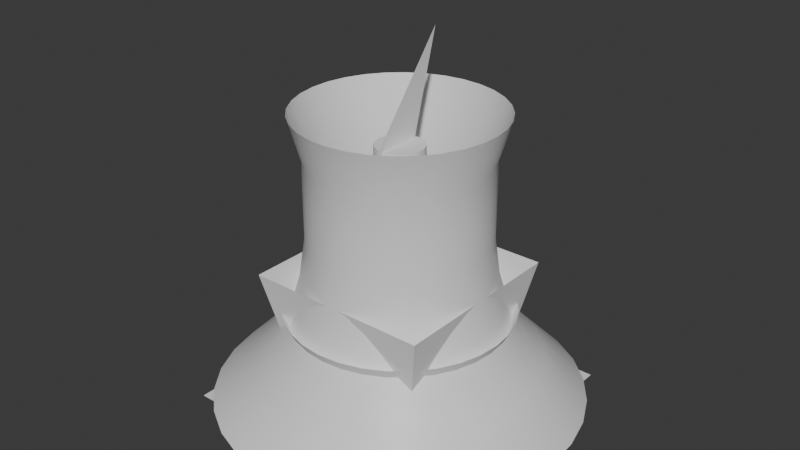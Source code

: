 # Source: vfx.blend  (saved by Blender 5.0.119; exported with 4.5.12 LTS)
import bpy
from mathutils import Matrix  # noqa: F401  (used for matrix-valued properties, if any)

bpy.ops.wm.read_factory_settings(use_empty=True)
scene = bpy.context.scene
scene.name = 'Scene'

# ---- collections
col_collection = bpy.data.collections.new('Collection'); scene.collection.children.link(col_collection)

# ---- materials (node trees are filled in below, after node groups)
mat_material_constellationindicator = bpy.data.materials.new('Material_ConstellationIndicator')
mat_material_001 = bpy.data.materials.new('Material.001')
mat_material_riftinner = bpy.data.materials.new('Material_RiftInner')
mat_material_riftouter = bpy.data.materials.new('Material_RiftOuter')

# ---- material node trees
mat_material_constellationindicator.use_nodes = True; mat_material_constellationindicator.node_tree.nodes.clear()
_N = mat_material_constellationindicator.node_tree.nodes; _L = mat_material_constellationindicator.node_tree.links
n0 = _N.new('ShaderNodeBsdfPrincipled'); n0.name = 'Principled BSDF'; n0.location = (-200, 100)
n1 = _N.new('ShaderNodeOutputMaterial'); n1.name = 'Material Output'; n1.location = (200, 100)
_L.new(n0.outputs[0], n1.inputs[0])
n1.is_active_output = True
mat_material_001.use_nodes = True; mat_material_001.node_tree.nodes.clear()
_N = mat_material_001.node_tree.nodes; _L = mat_material_001.node_tree.links
n0 = _N.new('ShaderNodeBsdfPrincipled'); n0.name = 'Principled BSDF'; n0.location = (-200, 100)
n1 = _N.new('ShaderNodeOutputMaterial'); n1.name = 'Material Output'; n1.location = (200, 100)
_L.new(n0.outputs[0], n1.inputs[0])
n1.is_active_output = True
mat_material_riftinner.use_nodes = True; mat_material_riftinner.node_tree.nodes.clear()
_N = mat_material_riftinner.node_tree.nodes; _L = mat_material_riftinner.node_tree.links
n0 = _N.new('ShaderNodeBsdfPrincipled'); n0.name = 'Principled BSDF'; n0.location = (-200, 100)
n1 = _N.new('ShaderNodeOutputMaterial'); n1.name = 'Material Output'; n1.location = (200, 100)
_L.new(n0.outputs[0], n1.inputs[0])
n1.is_active_output = True
mat_material_riftouter.use_nodes = True; mat_material_riftouter.node_tree.nodes.clear()
_N = mat_material_riftouter.node_tree.nodes; _L = mat_material_riftouter.node_tree.links
n0 = _N.new('ShaderNodeBsdfPrincipled'); n0.name = 'Principled BSDF'; n0.location = (-200, 100)
n1 = _N.new('ShaderNodeOutputMaterial'); n1.name = 'Material Output'; n1.location = (200, 100)
_L.new(n0.outputs[0], n1.inputs[0])
n1.is_active_output = True

# ---- world
world_world = bpy.data.worlds.new('World'); scene.world = world_world
world_world.use_nodes = True; world_world.node_tree.nodes.clear()
_N = world_world.node_tree.nodes; _L = world_world.node_tree.links
n0 = _N.new('ShaderNodeOutputWorld'); n0.name = 'World Output'; n0.location = (200, 100)
n1 = _N.new('ShaderNodeBackground'); n1.name = 'Background'; n1.location = (-200, 100)
n1.inputs[0].default_value = (0.05088, 0.05088, 0.05088, 1.0)
_L.new(n1.outputs[0], n0.inputs[0])
n0.is_active_output = True
world_world.color = (0.05088, 0.05088, 0.05088)
world_world.sun_shadow_jitter_overblur = 0.0

# ---- meshes
me_plane = bpy.data.meshes.new('Plane')
me_plane.from_pydata([(-0.486, -0.486, 0.0), (0.486, -0.486, 0.0), (-0.486, 0.486, 0.0), (0.486, 0.486, 0.0), (-0.6835, -0.6835, 0.972), (0.6835, -0.6835, 0.972), (-0.6835, 0.6835, 0.972), (0.6835, 0.6835, 0.972)], [], [(2, 3, 7, 6), (1, 0, 4, 5), (3, 1, 5, 7), (0, 2, 6, 4)])
_uv = me_plane.uv_layers.new(name='UVMap')
_uv.uv.foreach_set('vector', [0.0, 0.0, 1.0, 0.0, 1.0, 1.0, 0.0, 1.0, 0.0, 0.0, 1.0, 0.0, 1.0, 1.0, 0.0, 1.0, 0.0, 0.0, 1.0, 0.0, 1.0, 1.0, 0.0, 1.0, 0.0, 0.0, 1.0, 0.0, 1.0, 1.0, 0.0, 1.0])
me_plane.update()
me_plane_001 = bpy.data.meshes.new('Plane.001')
me_plane_001.from_pydata([(-0.486, -0.486, 0.0), (0.486, -0.486, 0.0), (-0.486, 0.486, 0.0), (0.486, 0.486, 0.0), (-0.565, -0.565, 0.3888), (0.565, -0.565, 0.3888), (-0.565, 0.565, 0.3888), (0.565, 0.565, 0.3888)], [], [(2, 3, 7, 6), (1, 0, 4, 5), (3, 1, 5, 7), (0, 2, 6, 4)])
me_plane_001.polygons.foreach_set('use_smooth', [True] * 4)
_uv = me_plane_001.uv_layers.new(name='UVMap')
_uv.uv.foreach_set('vector', [0.75, 0.0, 1.0, 0.0, 1.0, 1.0, 0.75, 1.0, 0.25, 0.0, 0.5, 0.0, 0.5, 1.0, 0.25, 1.0, 0.0, 0.0, 0.25, 0.0, 0.25, 1.0, 0.0, 1.0, 0.5, 0.0, 0.75, 0.0, 0.75, 1.0, 0.5, 1.0])
me_plane_001.materials.append(mat_material_constellationindicator)
me_plane_001.update()
me_circle_002 = bpy.data.meshes.new('Circle.002')
me_circle_002.from_pydata([(1.329, 0.2047, 0.008454), (1.264, 0.4601, 0.008454), (1.15, 0.6978, 0.008454), (0.9915, 0.9087, 0.008454), (0.7951, 1.085, 0.008454), (0.5683, 1.219, 0.008454), (0.3195, 1.306, 0.008454), (0.05851, 1.344, 0.008454), (-0.2047, 1.329, 0.008454), (-0.4601, 1.264, 0.008454), (-0.6978, 1.15, 0.008454), (-0.9087, 0.9915, 0.008454), (-1.085, 0.7951, 0.008454), (-1.219, 0.5683, 0.008454), (-1.306, 0.3195, 0.008454), (-1.344, 0.05851, 0.008454), (-1.329, -0.2047, 0.008454), (-1.264, -0.4601, 0.008454), (-1.15, -0.6978, 0.008454), (-0.9915, -0.9087, 0.008454), (-0.7951, -1.085, 0.008454), (-0.5683, -1.219, 0.008454), (-0.3195, -1.306, 0.008454), (-0.05851, -1.344, 0.008454), (0.2047, -1.329, 0.008454), (0.4601, -1.264, 0.008454), (0.6978, -1.15, 0.008454), (0.9087, -0.9915, 0.008454), (1.085, -0.7951, 0.008454), (1.219, -0.5683, 0.008454), (1.306, -0.3195, 0.008454), (1.344, -0.05851, 0.008454), (0.2444, 0.6933, 2.133), (0.1044, 0.7277, 2.133), (-0.03954, 0.7341, 2.133), (-0.182, 0.7122, 2.133), (-0.3174, 0.6631, 2.133), (-0.4407, 0.5884, 2.133), (-0.547, 0.4911, 2.133), (-0.6323, 0.3749, 2.133), (-0.6933, 0.2444, 2.133), (-0.7277, 0.1044, 2.133), (-0.7341, -0.03954, 2.133), (-0.7122, -0.182, 2.133), (-0.6631, -0.3174, 2.133), (-0.5884, -0.4407, 2.133), (-0.4911, -0.547, 2.133), (-0.3749, -0.6323, 2.133), (-0.2444, -0.6933, 2.133), (-0.1044, -0.7277, 2.133), (0.03954, -0.7341, 2.133), (0.182, -0.7122, 2.133), (0.3174, -0.6631, 2.133), (0.4407, -0.5884, 2.133), (0.547, -0.4911, 2.133), (0.6323, -0.3749, 2.133), (0.6933, -0.2444, 2.133), (0.7277, -0.1044, 2.133), (0.7341, 0.03954, 2.133), (0.7122, 0.182, 2.133), (0.6631, 0.3174, 2.133), (0.5884, 0.4407, 2.133), (0.4911, 0.547, 2.133), (0.3749, 0.6323, 2.133), (0.3752, 0.9607, 0.3213), (0.1321, 0.7711, 0.6212), (0.01307, 0.694, 0.9207), (-0.0755, 0.6443, 1.223), (-0.1531, 0.629, 1.526), (-0.2213, 0.6084, 1.829), (-0.3357, 0.5535, 1.829), (-0.2729, 0.5871, 1.526), (-0.1997, 0.6172, 1.223), (-0.1226, 0.6832, 0.9207), (-0.02085, 0.7821, 0.6212), (0.1806, 1.015, 0.3213), (1.007, 0.2217, 0.3213), (0.7146, 0.3186, 0.6212), (0.5843, 0.3747, 0.9207), (0.4937, 0.4207, 1.223), (0.4379, 0.4768, 1.526), (0.3829, 0.522, 1.829), (0.2737, 0.5867, 1.829), (0.3365, 0.553, 1.526), (0.4022, 0.5089, 1.223), (0.4999, 0.4815, 0.9207), (0.6387, 0.4518, 0.6212), (0.9446, 0.414, 0.3213), (-0.7143, -0.744, 0.3213), (-0.4172, -0.6619, 0.6212), (-0.2776, -0.6361, 0.9207), (-0.1768, -0.6241, 1.223), (-0.09926, -0.6397, 1.526), (-0.0284, -0.6468, 1.829), (0.09832, -0.6399, 1.829), (0.02745, -0.6468, 1.526), (-0.05164, -0.6466, 1.223), (-0.1482, -0.6781, 0.9207), (-0.28, -0.7305, 0.6212), (-0.5554, -0.869, 0.3213), (-0.4372, 0.4774, 1.829), (-0.3822, 0.5225, 1.526), (-0.3163, 0.5663, 1.223), (-0.2535, 0.6461, 0.9207), (-0.173, 0.763, 0.6212), (-0.02097, 1.031, 0.3213), (0.2213, -0.6084, 1.829), (0.1531, -0.629, 1.526), (0.0755, -0.6443, 1.223), (-0.01307, -0.694, 0.9207), (-0.1321, -0.7711, 0.6212), (-0.3752, -0.9607, 0.3213), (-0.522, 0.3829, 1.829), (-0.4768, 0.4379, 1.526), (-0.4207, 0.4937, 1.223), (-0.3747, 0.5843, 0.9207), (-0.3186, 0.7146, 0.6212), (-0.2217, 1.007, 0.3213), (0.3357, -0.5535, 1.829), (0.2729, -0.5871, 1.526), (0.1997, -0.6172, 1.223), (0.1226, -0.6832, 0.9207), (0.02085, -0.7821, 0.6212), (-0.1806, -1.015, 0.3213), (-0.5867, 0.2737, 1.829), (-0.553, 0.3365, 1.526), (-0.5089, 0.4022, 1.223), (-0.4815, 0.4999, 0.9207), (-0.4518, 0.6387, 0.6212), (-0.414, 0.9446, 0.3213), (0.4372, -0.4774, 1.829), (0.3822, -0.5225, 1.526), (0.3163, -0.5663, 1.223), (0.2535, -0.6461, 0.9207), (0.173, -0.763, 0.6212), (0.02097, -1.031, 0.3213), (-0.6288, 0.154, 1.829), (-0.6081, 0.2222, 1.526), (-0.5776, 0.2952, 1.223), (-0.5697, 0.3964, 0.9207), (-0.5678, 0.5383, 0.6212), (-0.5903, 0.8457, 0.3213), (0.522, -0.3829, 1.829), (0.4768, -0.4379, 1.526), (0.4207, -0.4937, 1.223), (0.3747, -0.5843, 0.9207), (0.3186, -0.7146, 0.6212), (0.2217, -1.007, 0.3213), (-0.6468, 0.0284, 1.829), (-0.6397, 0.09926, 1.526), (-0.6241, 0.1768, 1.223), (-0.6361, 0.2776, 0.9207), (-0.6619, 0.4172, 0.6212), (-0.744, 0.7143, 0.3213), (0.5867, -0.2737, 1.829), (0.553, -0.3365, 1.526), (0.5089, -0.4022, 1.223), (0.4815, -0.4999, 0.9207), (0.4518, -0.6387, 0.6212), (0.414, -0.9446, 0.3213), (-0.6399, -0.09832, 1.829), (-0.6468, -0.02745, 1.526), (-0.6466, 0.05164, 1.223), (-0.6781, 0.1482, 0.9207), (-0.7305, 0.28, 0.6212), (-0.869, 0.5554, 0.3213), (0.6288, -0.154, 1.829), (0.6081, -0.2222, 1.526), (0.5776, -0.2952, 1.223), (0.5697, -0.3964, 0.9207), (0.5678, -0.5383, 0.6212), (0.5903, -0.8457, 0.3213), (-0.6084, -0.2213, 1.829), (-0.629, -0.1531, 1.526), (-0.6443, -0.0755, 1.223), (-0.694, 0.01307, 0.9207), (-0.7711, 0.1321, 0.6212), (-0.9607, 0.3752, 0.3213), (0.6468, -0.0284, 1.829), (0.6397, -0.09926, 1.526), (0.6241, -0.1768, 1.223), (0.6361, -0.2776, 0.9207), (0.6619, -0.4172, 0.6212), (0.744, -0.7143, 0.3213), (-0.5535, -0.3357, 1.829), (-0.5871, -0.2729, 1.526), (-0.6172, -0.1997, 1.223), (-0.6832, -0.1226, 0.9207), (-0.7821, -0.02085, 0.6212), (-1.015, 0.1806, 0.3213), (0.6399, 0.09832, 1.829), (0.6468, 0.02745, 1.526), (0.6466, -0.05164, 1.223), (0.6781, -0.1482, 0.9207), (0.7305, -0.28, 0.6212), (0.869, -0.5554, 0.3213), (-0.4774, -0.4372, 1.829), (-0.5225, -0.3822, 1.526), (-0.5663, -0.3163, 1.223), (-0.6461, -0.2535, 0.9207), (-0.763, -0.173, 0.6212), (-1.031, -0.02097, 0.3213), (0.154, 0.6288, 1.829), (0.2222, 0.6081, 1.526), (0.2952, 0.5776, 1.223), (0.3964, 0.5697, 0.9207), (0.5383, 0.5678, 0.6212), (0.8457, 0.5903, 0.3213), (0.6084, 0.2213, 1.829), (0.629, 0.1531, 1.526), (0.6443, 0.0755, 1.223), (0.694, -0.01307, 0.9207), (0.7711, -0.1321, 0.6212), (0.9607, -0.3752, 0.3213), (-0.3829, -0.522, 1.829), (-0.4379, -0.4768, 1.526), (-0.4937, -0.4207, 1.223), (-0.5843, -0.3747, 0.9207), (-0.7146, -0.3186, 0.6212), (-1.007, -0.2217, 0.3213), (0.0284, 0.6468, 1.829), (0.09926, 0.6397, 1.526), (0.1768, 0.6241, 1.223), (0.2776, 0.6361, 0.9207), (0.4172, 0.6619, 0.6212), (0.7143, 0.744, 0.3213), (0.5535, 0.3357, 1.829), (0.5871, 0.2729, 1.526), (0.6172, 0.1997, 1.223), (0.6832, 0.1226, 0.9207), (0.7821, 0.02085, 0.6212), (1.015, -0.1806, 0.3213), (-0.2737, -0.5867, 1.829), (-0.3365, -0.553, 1.526), (-0.4022, -0.5089, 1.223), (-0.4999, -0.4815, 0.9207), (-0.6387, -0.4518, 0.6212), (-0.9446, -0.414, 0.3213), (-0.09832, 0.6399, 1.829), (-0.02745, 0.6468, 1.526), (0.05164, 0.6466, 1.223), (0.1482, 0.6781, 0.9207), (0.28, 0.7305, 0.6212), (0.5554, 0.869, 0.3213), (0.4774, 0.4372, 1.829), (0.5225, 0.3822, 1.526), (0.5663, 0.3163, 1.223), (0.6461, 0.2535, 0.9207), (0.763, 0.173, 0.6212), (1.031, 0.02097, 0.3213), (-0.154, -0.6288, 1.829), (-0.2222, -0.6081, 1.526), (-0.2952, -0.5776, 1.223), (-0.3964, -0.5697, 0.9207), (-0.5383, -0.5678, 0.6212), (-0.8457, -0.5903, 0.3213), (-1.0, -1.0, 0.0), (1.0, -1.0, 0.0), (-1.0, 1.0, 0.0), (1.0, 1.0, 0.0)], [], [(70, 37, 36, 69), (82, 32, 63, 81), (94, 51, 50, 93), (100, 38, 37, 70), (106, 52, 51, 94), (112, 39, 38, 100), (118, 53, 52, 106), (124, 40, 39, 112), (130, 54, 53, 118), (136, 41, 40, 124), (142, 55, 54, 130), (148, 42, 41, 136), (154, 56, 55, 142), (160, 43, 42, 148), (166, 57, 56, 154), (172, 44, 43, 160), (178, 58, 57, 166), (184, 45, 44, 172), (190, 59, 58, 178), (196, 46, 45, 184), (202, 33, 32, 82), (208, 60, 59, 190), (214, 47, 46, 196), (220, 34, 33, 202), (226, 61, 60, 208), (232, 48, 47, 214), (238, 35, 34, 220), (244, 62, 61, 226), (250, 49, 48, 232), (69, 36, 35, 238), (81, 63, 62, 244), (93, 50, 49, 250), (18, 88, 255, 17), (88, 89, 254, 255), (89, 90, 253, 254), (90, 91, 252, 253), (91, 92, 251, 252), (92, 93, 250, 251), (31, 76, 249, 30), (76, 77, 248, 249), (77, 78, 247, 248), (78, 79, 246, 247), (79, 80, 245, 246), (80, 81, 244, 245), (4, 64, 243, 3), (64, 65, 242, 243), (65, 66, 241, 242), (66, 67, 240, 241), (67, 68, 239, 240), (68, 69, 238, 239), (17, 255, 237, 16), (255, 254, 236, 237), (254, 253, 235, 236), (253, 252, 234, 235), (252, 251, 233, 234), (251, 250, 232, 233), (30, 249, 231, 29), (249, 248, 230, 231), (248, 247, 229, 230), (247, 246, 228, 229), (246, 245, 227, 228), (245, 244, 226, 227), (3, 243, 225, 2), (243, 242, 224, 225), (242, 241, 223, 224), (241, 240, 222, 223), (240, 239, 221, 222), (239, 238, 220, 221), (16, 237, 219, 15), (237, 236, 218, 219), (236, 235, 217, 218), (235, 234, 216, 217), (234, 233, 215, 216), (233, 232, 214, 215), (29, 231, 213, 28), (231, 230, 212, 213), (230, 229, 211, 212), (229, 228, 210, 211), (228, 227, 209, 210), (227, 226, 208, 209), (2, 225, 207, 1), (225, 224, 206, 207), (224, 223, 205, 206), (223, 222, 204, 205), (222, 221, 203, 204), (221, 220, 202, 203), (15, 219, 201, 14), (219, 218, 200, 201), (218, 217, 199, 200), (217, 216, 198, 199), (216, 215, 197, 198), (215, 214, 196, 197), (28, 213, 195, 27), (213, 212, 194, 195), (212, 211, 193, 194), (211, 210, 192, 193), (210, 209, 191, 192), (209, 208, 190, 191), (1, 207, 87, 0), (207, 206, 86, 87), (206, 205, 85, 86), (205, 204, 84, 85), (204, 203, 83, 84), (203, 202, 82, 83), (14, 201, 189, 13), (201, 200, 188, 189), (200, 199, 187, 188), (199, 198, 186, 187), (198, 197, 185, 186), (197, 196, 184, 185), (27, 195, 183, 26), (195, 194, 182, 183), (194, 193, 181, 182), (193, 192, 180, 181), (192, 191, 179, 180), (191, 190, 178, 179), (13, 189, 177, 12), (189, 188, 176, 177), (188, 187, 175, 176), (187, 186, 174, 175), (186, 185, 173, 174), (185, 184, 172, 173), (26, 183, 171, 25), (183, 182, 170, 171), (182, 181, 169, 170), (181, 180, 168, 169), (180, 179, 167, 168), (179, 178, 166, 167), (12, 177, 165, 11), (177, 176, 164, 165), (176, 175, 163, 164), (175, 174, 162, 163), (174, 173, 161, 162), (173, 172, 160, 161), (25, 171, 159, 24), (171, 170, 158, 159), (170, 169, 157, 158), (169, 168, 156, 157), (168, 167, 155, 156), (167, 166, 154, 155), (11, 165, 153, 10), (165, 164, 152, 153), (164, 163, 151, 152), (163, 162, 150, 151), (162, 161, 149, 150), (161, 160, 148, 149), (24, 159, 147, 23), (159, 158, 146, 147), (158, 157, 145, 146), (157, 156, 144, 145), (156, 155, 143, 144), (155, 154, 142, 143), (10, 153, 141, 9), (153, 152, 140, 141), (152, 151, 139, 140), (151, 150, 138, 139), (150, 149, 137, 138), (149, 148, 136, 137), (23, 147, 135, 22), (147, 146, 134, 135), (146, 145, 133, 134), (145, 144, 132, 133), (144, 143, 131, 132), (143, 142, 130, 131), (9, 141, 129, 8), (141, 140, 128, 129), (140, 139, 127, 128), (139, 138, 126, 127), (138, 137, 125, 126), (137, 136, 124, 125), (22, 135, 123, 21), (135, 134, 122, 123), (134, 133, 121, 122), (133, 132, 120, 121), (132, 131, 119, 120), (131, 130, 118, 119), (8, 129, 117, 7), (129, 128, 116, 117), (128, 127, 115, 116), (127, 126, 114, 115), (126, 125, 113, 114), (125, 124, 112, 113), (21, 123, 111, 20), (123, 122, 110, 111), (122, 121, 109, 110), (121, 120, 108, 109), (120, 119, 107, 108), (119, 118, 106, 107), (7, 117, 105, 6), (117, 116, 104, 105), (116, 115, 103, 104), (115, 114, 102, 103), (114, 113, 101, 102), (113, 112, 100, 101), (20, 111, 99, 19), (111, 110, 98, 99), (110, 109, 97, 98), (109, 108, 96, 97), (108, 107, 95, 96), (107, 106, 94, 95), (6, 105, 75, 5), (105, 104, 74, 75), (104, 103, 73, 74), (103, 102, 72, 73), (102, 101, 71, 72), (101, 100, 70, 71), (19, 99, 88, 18), (99, 98, 89, 88), (98, 97, 90, 89), (97, 96, 91, 90), (96, 95, 92, 91), (95, 94, 93, 92), (0, 87, 76, 31), (87, 86, 77, 76), (86, 85, 78, 77), (85, 84, 79, 78), (84, 83, 80, 79), (83, 82, 81, 80), (5, 75, 64, 4), (75, 74, 65, 64), (74, 73, 66, 65), (73, 72, 67, 66), (72, 71, 68, 67), (71, 70, 69, 68), (256, 257, 259, 258)])
me_circle_002.polygons.foreach_set('use_smooth', [1, 1, 1, 1, 1, 1, 1, 1, 1, 1, 1, 1, 1, 1, 1, 1, 1, 1, 1, 1, 1, 1, 1, 1, 1, 1, 1, 1, 1, 1, 1, 1, 1, 1, 1, 1, 1, 1, 1, 1, 1, 1, 1, 1, 1, 1, 1, 1, 1, 1, 1, 1, 1, 1, 1, 1, 1, 1, 1, 1, 1, 1, 1, 1, 1, 1, 1, 1, 1, 1, 1, 1, 1, 1, 1, 1, 1, 1, 1, 1, 1, 1, 1, 1, 1, 1, 1, 1, 1, 1, 1, 1, 1, 1, 1, 1, 1, 1, 1, 1, 1, 1, 1, 1, 1, 1, 1, 1, 1, 1, 1, 1, 1, 1, 1, 1, 1, 1, 1, 1, 1, 1, 1, 1, 1, 1, 1, 1, 1, 1, 1, 1, 1, 1, 1, 1, 1, 1, 1, 1, 1, 1, 1, 1, 1, 1, 1, 1, 1, 1, 1, 1, 1, 1, 1, 1, 1, 1, 1, 1, 1, 1, 1, 1, 1, 1, 1, 1, 1, 1, 1, 1, 1, 1, 1, 1, 1, 1, 1, 1, 1, 1, 1, 1, 1, 1, 1, 1, 1, 1, 1, 1, 1, 1, 1, 1, 1, 1, 1, 1, 1, 1, 1, 1, 1, 1, 1, 1, 1, 1, 1, 1, 1, 1, 1, 1, 1, 1, 1, 1, 1, 1, 1, 1, 0])
_uv = me_circle_002.uv_layers.new(name='UVMap')
_uv.uv.foreach_set('vector', [0.1562, 0.8538, 0.1562, 0.9961, 0.125, 0.9961, 0.125, 0.8538, 1.0, 0.8538, 1.0, 0.9961, 0.9687, 0.9961, 0.9687, 0.8538, 0.5938, 0.8538, 0.5938, 0.9961, 0.5625, 0.9961, 0.5625, 0.8538, 0.1875, 0.8538, 0.1875, 0.9961, 0.1562, 0.9961, 0.1562, 0.8538, 0.625, 0.8538, 0.625, 0.9961, 0.5938, 0.9961, 0.5938, 0.8538, 0.2188, 0.8538, 0.2188, 0.9961, 0.1875, 0.9961, 0.1875, 0.8538, 0.6562, 0.8538, 0.6562, 0.9961, 0.625, 0.9961, 0.625, 0.8538, 0.25, 0.8538, 0.25, 0.9961, 0.2188, 0.9961, 0.2188, 0.8538, 0.6875, 0.8538, 0.6875, 0.9961, 0.6562, 0.9961, 0.6562, 0.8538, 0.2812, 0.8538, 0.2812, 0.9961, 0.25, 0.9961, 0.25, 0.8538, 0.7188, 0.8538, 0.7188, 0.9961, 0.6875, 0.9961, 0.6875, 0.8538, 0.3125, 0.8538, 0.3125, 0.9961, 0.2812, 0.9961, 0.2812, 0.8538, 0.75, 0.8538, 0.75, 0.9961, 0.7188, 0.9961, 0.7188, 0.8538, 0.3437, 0.8538, 0.3437, 0.9961, 0.3125, 0.9961, 0.3125, 0.8538, 0.7812, 0.8538, 0.7812, 0.9961, 0.75, 0.9961, 0.75, 0.8538, 0.375, 0.8538, 0.375, 0.9961, 0.3437, 0.9961, 0.3437, 0.8538, 0.8125, 0.8538, 0.8125, 0.9961, 0.7812, 0.9961, 0.7812, 0.8538, 0.4062, 0.8538, 0.4062, 0.9961, 0.375, 0.9961, 0.375, 0.8538, 0.8438, 0.8538, 0.8438, 0.9961, 0.8125, 0.9961, 0.8125, 0.8538, 0.4375, 0.8538, 0.4375, 0.9961, 0.4062, 0.9961, 0.4062, 0.8538, 0.03125, 0.8538, 0.03125, 0.9961, 0.0, 0.9961, 0.0, 0.8538, 0.875, 0.8538, 0.875, 0.9961, 0.8438, 0.9961, 0.8438, 0.8538, 0.4688, 0.8538, 0.4688, 0.9961, 0.4375, 0.9961, 0.4375, 0.8538, 0.0625, 0.8538, 0.0625, 0.9961, 0.03125, 0.9961, 0.03125, 0.8538, 0.9062, 0.8538, 0.9062, 0.9961, 0.875, 0.9961, 0.875, 0.8538, 0.5, 0.8538, 0.5, 0.9961, 0.4688, 0.9961, 0.4688, 0.8538, 0.09375, 0.8538, 0.09375, 0.9961, 0.0625, 0.9961, 0.0625, 0.8538, 0.9375, 0.8538, 0.9375, 0.9961, 0.9062, 0.9961, 0.9062, 0.8538, 0.5312, 0.8538, 0.5313, 0.9961, 0.5, 0.9961, 0.5, 0.8538, 0.125, 0.8538, 0.125, 0.9961, 0.09375, 0.9961, 0.09375, 0.8538, 0.9687, 0.8538, 0.9687, 0.9961, 0.9375, 0.9961, 0.9375, 0.8538, 0.5625, 0.8538, 0.5625, 0.9961, 0.5313, 0.9961, 0.5312, 0.8538, 0.5625, 1.192e-07, 0.5625, 0.1467, 0.5312, 0.1467, 0.5312, 1.192e-07, 0.5625, 0.1467, 0.5625, 0.2873, 0.5312, 0.2873, 0.5312, 0.1467, 0.5625, 0.2873, 0.5625, 0.4278, 0.5312, 0.4278, 0.5312, 0.2873, 0.5625, 0.4278, 0.5625, 0.5695, 0.5312, 0.5695, 0.5312, 0.4278, 0.5625, 0.5695, 0.5625, 0.7115, 0.5312, 0.7115, 0.5312, 0.5695, 0.5625, 0.7115, 0.5625, 0.8538, 0.5312, 0.8538, 0.5312, 0.7115, 0.9687, 2.98e-08, 0.9687, 0.1467, 0.9375, 0.1467, 0.9375, 2.98e-08, 0.9687, 0.1467, 0.9687, 0.2873, 0.9375, 0.2873, 0.9375, 0.1467, 0.9687, 0.2873, 0.9687, 0.4278, 0.9375, 0.4278, 0.9375, 0.2873, 0.9687, 0.4278, 0.9687, 0.5695, 0.9375, 0.5695, 0.9375, 0.4278, 0.9687, 0.5695, 0.9687, 0.7115, 0.9375, 0.7115, 0.9375, 0.5695, 0.9687, 0.7115, 0.9687, 0.8538, 0.9375, 0.8538, 0.9375, 0.7115, 0.125, 1.192e-07, 0.125, 0.1467, 0.09375, 0.1467, 0.09375, 1.192e-07, 0.125, 0.1467, 0.125, 0.2873, 0.09375, 0.2873, 0.09375, 0.1467, 0.125, 0.2873, 0.125, 0.4278, 0.09375, 0.4278, 0.09375, 0.2873, 0.125, 0.4278, 0.125, 0.5695, 0.09375, 0.5695, 0.09375, 0.4278, 0.125, 0.5695, 0.125, 0.7115, 0.09375, 0.7115, 0.09375, 0.5695, 0.125, 0.7115, 0.125, 0.8538, 0.09375, 0.8538, 0.09375, 0.7115, 0.5312, 1.192e-07, 0.5312, 0.1467, 0.5, 0.1467, 0.5, 1.788e-07, 0.5312, 0.1467, 0.5312, 0.2873, 0.5, 0.2873, 0.5, 0.1467, 0.5312, 0.2873, 0.5312, 0.4278, 0.5, 0.4278, 0.5, 0.2873, 0.5312, 0.4278, 0.5312, 0.5695, 0.5, 0.5695, 0.5, 0.4278, 0.5312, 0.5695, 0.5312, 0.7115, 0.5, 0.7115, 0.5, 0.5695, 0.5312, 0.7115, 0.5312, 0.8538, 0.5, 0.8538, 0.5, 0.7115, 0.9375, 2.98e-08, 0.9375, 0.1467, 0.9062, 0.1467, 0.9062, 2.98e-08, 0.9375, 0.1467, 0.9375, 0.2873, 0.9062, 0.2873, 0.9062, 0.1467, 0.9375, 0.2873, 0.9375, 0.4278, 0.9062, 0.4278, 0.9062, 0.2873, 0.9375, 0.4278, 0.9375, 0.5695, 0.9062, 0.5695, 0.9062, 0.4278, 0.9375, 0.5695, 0.9375, 0.7115, 0.9062, 0.7115, 0.9062, 0.5695, 0.9375, 0.7115, 0.9375, 0.8538, 0.9062, 0.8538, 0.9062, 0.7115, 0.09375, 1.192e-07, 0.09375, 0.1467, 0.0625, 0.1467, 0.0625, 2.98e-08, 0.09375, 0.1467, 0.09375, 0.2873, 0.0625, 0.2873, 0.0625, 0.1467, 0.09375, 0.2873, 0.09375, 0.4278, 0.0625, 0.4278, 0.0625, 0.2873, 0.09375, 0.4278, 0.09375, 0.5695, 0.0625, 0.5695, 0.0625, 0.4278, 0.09375, 0.5695, 0.09375, 0.7115, 0.0625, 0.7115, 0.0625, 0.5695, 0.09375, 0.7115, 0.09375, 0.8538, 0.0625, 0.8538, 0.0625, 0.7115, 0.5, 1.788e-07, 0.5, 0.1467, 0.4688, 0.1467, 0.4688, 1.788e-07, 0.5, 0.1467, 0.5, 0.2873, 0.4688, 0.2873, 0.4688, 0.1467, 0.5, 0.2873, 0.5, 0.4278, 0.4688, 0.4278, 0.4688, 0.2873, 0.5, 0.4278, 0.5, 0.5695, 0.4688, 0.5695, 0.4688, 0.4278, 0.5, 0.5695, 0.5, 0.7115, 0.4688, 0.7115, 0.4688, 0.5695, 0.5, 0.7115, 0.5, 0.8538, 0.4688, 0.8538, 0.4688, 0.7115, 0.9062, 2.98e-08, 0.9062, 0.1467, 0.875, 0.1467, 0.875, 2.98e-08, 0.9062, 0.1467, 0.9062, 0.2873, 0.875, 0.2873, 0.875, 0.1467, 0.9062, 0.2873, 0.9062, 0.4278, 0.875, 0.4278, 0.875, 0.2873, 0.9062, 0.4278, 0.9062, 0.5695, 0.875, 0.5695, 0.875, 0.4278, 0.9062, 0.5695, 0.9062, 0.7115, 0.875, 0.7115, 0.875, 0.5695, 0.9062, 0.7115, 0.9062, 0.8538, 0.875, 0.8538, 0.875, 0.7115, 0.0625, 2.98e-08, 0.0625, 0.1467, 0.03125, 0.1467, 0.03125, 2.98e-08, 0.0625, 0.1467, 0.0625, 0.2873, 0.03125, 0.2873, 0.03125, 0.1467, 0.0625, 0.2873, 0.0625, 0.4278, 0.03125, 0.4278, 0.03125, 0.2873, 0.0625, 0.4278, 0.0625, 0.5695, 0.03125, 0.5695, 0.03125, 0.4278, 0.0625, 0.5695, 0.0625, 0.7115, 0.03125, 0.7115, 0.03125, 0.5695, 0.0625, 0.7115, 0.0625, 0.8538, 0.03125, 0.8538, 0.03125, 0.7115, 0.4688, 1.788e-07, 0.4688, 0.1467, 0.4375, 0.1467, 0.4375, 1.788e-07, 0.4688, 0.1467, 0.4688, 0.2873, 0.4375, 0.2873, 0.4375, 0.1467, 0.4688, 0.2873, 0.4688, 0.4278, 0.4375, 0.4278, 0.4375, 0.2873, 0.4688, 0.4278, 0.4688, 0.5695, 0.4375, 0.5695, 0.4375, 0.4278, 0.4688, 0.5695, 0.4688, 0.7115, 0.4375, 0.7115, 0.4375, 0.5695, 0.4688, 0.7115, 0.4688, 0.8538, 0.4375, 0.8538, 0.4375, 0.7115, 0.875, 2.98e-08, 0.875, 0.1467, 0.8438, 0.1467, 0.8438, 2.98e-08, 0.875, 0.1467, 0.875, 0.2873, 0.8438, 0.2873, 0.8438, 0.1467, 0.875, 0.2873, 0.875, 0.4278, 0.8438, 0.4278, 0.8438, 0.2873, 0.875, 0.4278, 0.875, 0.5695, 0.8438, 0.5695, 0.8438, 0.4278, 0.875, 0.5695, 0.875, 0.7115, 0.8438, 0.7115, 0.8438, 0.5695, 0.875, 0.7115, 0.875, 0.8538, 0.8438, 0.8538, 0.8438, 0.7115, 0.03125, 2.98e-08, 0.03125, 0.1467, 0.0, 0.1467, 0.0, 2.98e-08, 0.03125, 0.1467, 0.03125, 0.2873, 0.0, 0.2873, 0.0, 0.1467, 0.03125, 0.2873, 0.03125, 0.4278, 0.0, 0.4278, 0.0, 0.2873, 0.03125, 0.4278, 0.03125, 0.5695, 0.0, 0.5695, 0.0, 0.4278, 0.03125, 0.5695, 0.03125, 0.7115, 0.0, 0.7115, 0.0, 0.5695, 0.03125, 0.7115, 0.03125, 0.8538, 0.0, 0.8538, 0.0, 0.7115, 0.4375, 1.788e-07, 0.4375, 0.1467, 0.4062, 0.1467, 0.4062, 1.788e-07, 0.4375, 0.1467, 0.4375, 0.2873, 0.4062, 0.2873, 0.4062, 0.1467, 0.4375, 0.2873, 0.4375, 0.4278, 0.4062, 0.4278, 0.4062, 0.2873, 0.4375, 0.4278, 0.4375, 0.5695, 0.4062, 0.5695, 0.4062, 0.4278, 0.4375, 0.5695, 0.4375, 0.7115, 0.4062, 0.7115, 0.4062, 0.5695, 0.4375, 0.7115, 0.4375, 0.8538, 0.4062, 0.8538, 0.4062, 0.7115, 0.8438, 2.98e-08, 0.8438, 0.1467, 0.8125, 0.1467, 0.8125, 2.98e-08, 0.8438, 0.1467, 0.8438, 0.2873, 0.8125, 0.2873, 0.8125, 0.1467, 0.8438, 0.2873, 0.8438, 0.4278, 0.8125, 0.4278, 0.8125, 0.2873, 0.8438, 0.4278, 0.8438, 0.5695, 0.8125, 0.5695, 0.8125, 0.4278, 0.8438, 0.5695, 0.8438, 0.7115, 0.8125, 0.7115, 0.8125, 0.5695, 0.8438, 0.7115, 0.8438, 0.8538, 0.8125, 0.8538, 0.8125, 0.7115, 0.4062, 1.788e-07, 0.4062, 0.1467, 0.375, 0.1467, 0.375, 1.788e-07, 0.4062, 0.1467, 0.4062, 0.2873, 0.375, 0.2873, 0.375, 0.1467, 0.4062, 0.2873, 0.4062, 0.4278, 0.375, 0.4278, 0.375, 0.2873, 0.4062, 0.4278, 0.4062, 0.5695, 0.375, 0.5695, 0.375, 0.4278, 0.4062, 0.5695, 0.4062, 0.7115, 0.375, 0.7115, 0.375, 0.5695, 0.4062, 0.7115, 0.4062, 0.8538, 0.375, 0.8538, 0.375, 0.7115, 0.8125, 2.98e-08, 0.8125, 0.1467, 0.7812, 0.1467, 0.7812, 2.98e-08, 0.8125, 0.1467, 0.8125, 0.2873, 0.7812, 0.2873, 0.7812, 0.1467, 0.8125, 0.2873, 0.8125, 0.4278, 0.7812, 0.4278, 0.7812, 0.2873, 0.8125, 0.4278, 0.8125, 0.5695, 0.7812, 0.5695, 0.7812, 0.4278, 0.8125, 0.5695, 0.8125, 0.7115, 0.7812, 0.7115, 0.7812, 0.5695, 0.8125, 0.7115, 0.8125, 0.8538, 0.7812, 0.8538, 0.7812, 0.7115, 0.375, 1.788e-07, 0.375, 0.1467, 0.3438, 0.1467, 0.3438, 1.788e-07, 0.375, 0.1467, 0.375, 0.2873, 0.3438, 0.2873, 0.3438, 0.1467, 0.375, 0.2873, 0.375, 0.4278, 0.3438, 0.4278, 0.3438, 0.2873, 0.375, 0.4278, 0.375, 0.5695, 0.3438, 0.5695, 0.3438, 0.4278, 0.375, 0.5695, 0.375, 0.7115, 0.3438, 0.7115, 0.3438, 0.5695, 0.375, 0.7115, 0.375, 0.8538, 0.3437, 0.8538, 0.3438, 0.7115, 0.7812, 2.98e-08, 0.7812, 0.1467, 0.75, 0.1467, 0.75, 2.98e-08, 0.7812, 0.1467, 0.7812, 0.2873, 0.75, 0.2873, 0.75, 0.1467, 0.7812, 0.2873, 0.7812, 0.4278, 0.75, 0.4278, 0.75, 0.2873, 0.7812, 0.4278, 0.7812, 0.5695, 0.75, 0.5695, 0.75, 0.4278, 0.7812, 0.5695, 0.7812, 0.7115, 0.75, 0.7115, 0.75, 0.5695, 0.7812, 0.7115, 0.7812, 0.8538, 0.75, 0.8538, 0.75, 0.7115, 0.3438, 1.788e-07, 0.3438, 0.1467, 0.3125, 0.1467, 0.3125, 1.788e-07, 0.3438, 0.1467, 0.3438, 0.2873, 0.3125, 0.2873, 0.3125, 0.1467, 0.3438, 0.2873, 0.3438, 0.4278, 0.3125, 0.4278, 0.3125, 0.2873, 0.3438, 0.4278, 0.3438, 0.5695, 0.3125, 0.5695, 0.3125, 0.4278, 0.3438, 0.5695, 0.3438, 0.7115, 0.3125, 0.7115, 0.3125, 0.5695, 0.3438, 0.7115, 0.3437, 0.8538, 0.3125, 0.8538, 0.3125, 0.7115, 0.75, 2.98e-08, 0.75, 0.1467, 0.7188, 0.1467, 0.7188, 2.98e-08, 0.75, 0.1467, 0.75, 0.2873, 0.7188, 0.2873, 0.7188, 0.1467, 0.75, 0.2873, 0.75, 0.4278, 0.7188, 0.4278, 0.7188, 0.2873, 0.75, 0.4278, 0.75, 0.5695, 0.7188, 0.5695, 0.7188, 0.4278, 0.75, 0.5695, 0.75, 0.7115, 0.7188, 0.7115, 0.7188, 0.5695, 0.75, 0.7115, 0.75, 0.8538, 0.7188, 0.8538, 0.7188, 0.7115, 0.3125, 1.788e-07, 0.3125, 0.1467, 0.2812, 0.1467, 0.2812, 1.788e-07, 0.3125, 0.1467, 0.3125, 0.2873, 0.2812, 0.2873, 0.2812, 0.1467, 0.3125, 0.2873, 0.3125, 0.4278, 0.2812, 0.4278, 0.2812, 0.2873, 0.3125, 0.4278, 0.3125, 0.5695, 0.2812, 0.5695, 0.2812, 0.4278, 0.3125, 0.5695, 0.3125, 0.7115, 0.2812, 0.7115, 0.2812, 0.5695, 0.3125, 0.7115, 0.3125, 0.8538, 0.2812, 0.8538, 0.2812, 0.7115, 0.7188, 2.98e-08, 0.7188, 0.1467, 0.6875, 0.1467, 0.6875, 2.98e-08, 0.7188, 0.1467, 0.7188, 0.2873, 0.6875, 0.2873, 0.6875, 0.1467, 0.7188, 0.2873, 0.7188, 0.4278, 0.6875, 0.4278, 0.6875, 0.2873, 0.7188, 0.4278, 0.7188, 0.5695, 0.6875, 0.5695, 0.6875, 0.4278, 0.7188, 0.5695, 0.7188, 0.7115, 0.6875, 0.7115, 0.6875, 0.5695, 0.7188, 0.7115, 0.7188, 0.8538, 0.6875, 0.8538, 0.6875, 0.7115, 0.2812, 1.788e-07, 0.2812, 0.1467, 0.25, 0.1467, 0.25, 1.788e-07, 0.2812, 0.1467, 0.2812, 0.2873, 0.25, 0.2873, 0.25, 0.1467, 0.2812, 0.2873, 0.2812, 0.4278, 0.25, 0.4278, 0.25, 0.2873, 0.2812, 0.4278, 0.2812, 0.5695, 0.25, 0.5695, 0.25, 0.4278, 0.2812, 0.5695, 0.2812, 0.7115, 0.25, 0.7115, 0.25, 0.5695, 0.2812, 0.7115, 0.2812, 0.8538, 0.25, 0.8538, 0.25, 0.7115, 0.6875, 2.98e-08, 0.6875, 0.1467, 0.6562, 0.1467, 0.6562, 1.192e-07, 0.6875, 0.1467, 0.6875, 0.2873, 0.6562, 0.2873, 0.6562, 0.1467, 0.6875, 0.2873, 0.6875, 0.4278, 0.6562, 0.4278, 0.6562, 0.2873, 0.6875, 0.4278, 0.6875, 0.5695, 0.6562, 0.5695, 0.6562, 0.4278, 0.6875, 0.5695, 0.6875, 0.7115, 0.6562, 0.7115, 0.6562, 0.5695, 0.6875, 0.7115, 0.6875, 0.8538, 0.6562, 0.8538, 0.6562, 0.7115, 0.25, 1.788e-07, 0.25, 0.1467, 0.2188, 0.1467, 0.2188, 1.192e-07, 0.25, 0.1467, 0.25, 0.2873, 0.2188, 0.2873, 0.2188, 0.1467, 0.25, 0.2873, 0.25, 0.4278, 0.2188, 0.4278, 0.2188, 0.2873, 0.25, 0.4278, 0.25, 0.5695, 0.2188, 0.5695, 0.2188, 0.4278, 0.25, 0.5695, 0.25, 0.7115, 0.2188, 0.7115, 0.2188, 0.5695, 0.25, 0.7115, 0.25, 0.8538, 0.2188, 0.8538, 0.2188, 0.7115, 0.6562, 1.192e-07, 0.6562, 0.1467, 0.625, 0.1467, 0.625, 1.192e-07, 0.6562, 0.1467, 0.6562, 0.2873, 0.625, 0.2873, 0.625, 0.1467, 0.6562, 0.2873, 0.6562, 0.4278, 0.625, 0.4278, 0.625, 0.2873, 0.6562, 0.4278, 0.6562, 0.5695, 0.625, 0.5695, 0.625, 0.4278, 0.6562, 0.5695, 0.6562, 0.7115, 0.625, 0.7115, 0.625, 0.5695, 0.6562, 0.7115, 0.6562, 0.8538, 0.625, 0.8538, 0.625, 0.7115, 0.2188, 1.192e-07, 0.2188, 0.1467, 0.1875, 0.1467, 0.1875, 1.192e-07, 0.2188, 0.1467, 0.2188, 0.2873, 0.1875, 0.2873, 0.1875, 0.1467, 0.2188, 0.2873, 0.2188, 0.4278, 0.1875, 0.4278, 0.1875, 0.2873, 0.2188, 0.4278, 0.2188, 0.5695, 0.1875, 0.5695, 0.1875, 0.4278, 0.2188, 0.5695, 0.2188, 0.7115, 0.1875, 0.7115, 0.1875, 0.5695, 0.2188, 0.7115, 0.2188, 0.8538, 0.1875, 0.8538, 0.1875, 0.7115, 0.625, 1.192e-07, 0.625, 0.1467, 0.5938, 0.1467, 0.5938, 1.192e-07, 0.625, 0.1467, 0.625, 0.2873, 0.5938, 0.2873, 0.5938, 0.1467, 0.625, 0.2873, 0.625, 0.4278, 0.5938, 0.4278, 0.5938, 0.2873, 0.625, 0.4278, 0.625, 0.5695, 0.5938, 0.5695, 0.5938, 0.4278, 0.625, 0.5695, 0.625, 0.7115, 0.5938, 0.7115, 0.5938, 0.5695, 0.625, 0.7115, 0.625, 0.8538, 0.5938, 0.8538, 0.5938, 0.7115, 0.1875, 1.192e-07, 0.1875, 0.1467, 0.1562, 0.1467, 0.1562, 1.192e-07, 0.1875, 0.1467, 0.1875, 0.2873, 0.1562, 0.2873, 0.1562, 0.1467, 0.1875, 0.2873, 0.1875, 0.4278, 0.1562, 0.4278, 0.1562, 0.2873, 0.1875, 0.4278, 0.1875, 0.5695, 0.1562, 0.5695, 0.1562, 0.4278, 0.1875, 0.5695, 0.1875, 0.7115, 0.1562, 0.7115, 0.1562, 0.5695, 0.1875, 0.7115, 0.1875, 0.8538, 0.1562, 0.8538, 0.1562, 0.7115, 0.5938, 1.192e-07, 0.5938, 0.1467, 0.5625, 0.1467, 0.5625, 1.192e-07, 0.5938, 0.1467, 0.5938, 0.2873, 0.5625, 0.2873, 0.5625, 0.1467, 0.5938, 0.2873, 0.5938, 0.4278, 0.5625, 0.4278, 0.5625, 0.2873, 0.5938, 0.4278, 0.5938, 0.5695, 0.5625, 0.5695, 0.5625, 0.4278, 0.5938, 0.5695, 0.5938, 0.7115, 0.5625, 0.7115, 0.5625, 0.5695, 0.5938, 0.7115, 0.5938, 0.8538, 0.5625, 0.8538, 0.5625, 0.7115, 1.0, 2.98e-08, 1.0, 0.1467, 0.9687, 0.1467, 0.9687, 2.98e-08, 1.0, 0.1467, 1.0, 0.2873, 0.9687, 0.2873, 0.9687, 0.1467, 1.0, 0.2873, 1.0, 0.4278, 0.9687, 0.4278, 0.9687, 0.2873, 1.0, 0.4278, 1.0, 0.5695, 0.9687, 0.5695, 0.9687, 0.4278, 1.0, 0.5695, 1.0, 0.7115, 0.9687, 0.7115, 0.9687, 0.5695, 1.0, 0.7115, 1.0, 0.8538, 0.9687, 0.8538, 0.9687, 0.7115, 0.1562, 1.192e-07, 0.1562, 0.1467, 0.125, 0.1467, 0.125, 1.192e-07, 0.1562, 0.1467, 0.1562, 0.2873, 0.125, 0.2873, 0.125, 0.1467, 0.1562, 0.2873, 0.1562, 0.4278, 0.125, 0.4278, 0.125, 0.2873, 0.1562, 0.4278, 0.1562, 0.5695, 0.125, 0.5695, 0.125, 0.4278, 0.1562, 0.5695, 0.1562, 0.7115, 0.125, 0.7115, 0.125, 0.5695, 0.1562, 0.7115, 0.1562, 0.8538, 0.125, 0.8538, 0.125, 0.7115, 0.0, 0.0, 1.0, 0.0, 1.0, 1.0, 0.0, 1.0])
me_circle_002.materials.append(mat_material_001)
me_circle_002.update()
me_plane_002 = bpy.data.meshes.new('Plane.002')
me_plane_002.from_pydata([(-6.182e-08, 0.1636, 0.7803), (6.182e-08, 0.0, 0.0), (-6.182e-08, 0.7011, 0.7803), (-6.182e-08, -0.2781, 1.831), (-6.182e-08, 0.1333, 1.831), (-6.182e-08, 0.3561, 2.617), (-6.06e-08, 0.2349, 0.7872), (2.458e-08, 0.1192, 0.235), (-6.182e-08, -0.1992, 1.82), (-6.724e-08, 0.618, 0.7902), (-6.182e-08, 0.05989, 1.823), (-6.182e-08, 0.2367, 2.387)], [], [(6, 7, 9), (6, 9, 10, 8), (8, 10, 11), (7, 6, 0, 1), (6, 8, 3, 0), (9, 7, 1, 2), (10, 9, 2, 4), (8, 11, 5, 3), (11, 10, 4, 5)])
me_plane_002.polygons.foreach_set('material_index', [0, 0, 0, 1, 1, 1, 1, 1, 1])
_uv = me_plane_002.uv_layers.new(name='UVMap')
_uv.uv.foreach_set('vector', [0.0, 0.139, 0.6988, 0.8289, 0.0, 0.8548, 0.0, 0.139, 0.0, 0.8548, 0.0, 0.8374, 0.0, 0.2137, 0.0, 0.2137, 0.0, 0.8374, 0.0, 0.1622, 0.0, 0.0, 1.0, 0.0, 1.0, 1.0, 0.0, 1.0, 0.0, 0.0, 1.0, 0.0, 1.0, 1.0, 0.0, 1.0, 0.0, 0.0, 1.0, 0.0, 1.0, 1.0, 0.0, 1.0, 0.0, 0.0, 1.0, 0.0, 1.0, 1.0, 0.0, 1.0, 0.0, 0.0, 1.0, 0.0, 1.0, 1.0, 0.0, 1.0, 0.0, 0.0, 1.0, 0.0, 1.0, 1.0, 0.0, 1.0])
me_plane_002.materials.append(mat_material_riftinner)
me_plane_002.materials.append(mat_material_riftouter)
me_plane_002.update()
me_circle = bpy.data.meshes.new('Circle')
me_circle.from_pydata([(0.0, 0.4639, 0.0), (-0.09051, 0.455, 0.0), (-0.1775, 0.4286, 0.0), (-0.2577, 0.3857, 0.0), (-0.328, 0.328, 0.0), (-0.3857, 0.2577, 0.0), (-0.4286, 0.1775, 0.0), (-0.455, 0.09051, 0.0), (-0.4639, 0.0, 0.0), (-0.455, -0.09051, 0.0), (-0.4286, -0.1775, 0.0), (-0.3857, -0.2577, 0.0), (-0.328, -0.328, 0.0), (-0.2577, -0.3857, 0.0), (-0.1775, -0.4286, 0.0), (-0.09051, -0.455, 0.0), (0.0, -0.4639, 0.0), (0.09051, -0.455, 0.0), (0.1775, -0.4286, 0.0), (0.2577, -0.3857, 0.0), (0.328, -0.328, 0.0), (0.3857, -0.2577, 0.0), (0.4286, -0.1775, 0.0), (0.455, -0.09051, 0.0), (0.4639, 0.0, 0.0), (0.455, 0.09051, 0.0), (0.4286, 0.1775, 0.0), (0.3857, 0.2577, 0.0), (0.328, 0.328, 0.0), (0.2577, 0.3857, 0.0), (0.1775, 0.4286, 0.0), (0.09051, 0.455, 0.0), (0.0, 0.8286, 0.6891), (-0.1617, 0.8127, 0.6891), (-0.3171, 0.7656, 0.6891), (-0.4604, 0.689, 0.6891), (-0.5859, 0.5859, 0.6891), (-0.689, 0.4604, 0.6891), (-0.7656, 0.3171, 0.6891), (-0.8127, 0.1617, 0.6891), (-0.8286, 0.0, 0.6891), (-0.8127, -0.1617, 0.6891), (-0.7656, -0.3171, 0.6891), (-0.689, -0.4604, 0.6891), (-0.5859, -0.5859, 0.6891), (-0.4604, -0.689, 0.6891), (-0.3171, -0.7656, 0.6891), (-0.1617, -0.8127, 0.6891), (0.0, -0.8286, 0.6891), (0.1617, -0.8127, 0.6891), (0.3171, -0.7656, 0.6891), (0.4604, -0.689, 0.6891), (0.5859, -0.5859, 0.6891), (0.689, -0.4604, 0.6891), (0.7656, -0.3171, 0.6891), (0.8127, -0.1617, 0.6891), (0.8286, 0.0, 0.6891), (0.8127, 0.1617, 0.6891), (0.7656, 0.3171, 0.6891), (0.689, 0.4604, 0.6891), (0.5859, 0.5859, 0.6891), (0.4604, 0.689, 0.6891), (0.3171, 0.7656, 0.6891), (0.1617, 0.8127, 0.6891)], [], [(3, 4, 36, 35), (30, 31, 63, 62), (17, 18, 50, 49), (4, 5, 37, 36), (31, 0, 32, 63), (18, 19, 51, 50), (5, 6, 38, 37), (19, 20, 52, 51), (6, 7, 39, 38), (20, 21, 53, 52), (7, 8, 40, 39), (21, 22, 54, 53), (8, 9, 41, 40), (22, 23, 55, 54), (9, 10, 42, 41), (23, 24, 56, 55), (10, 11, 43, 42), (24, 25, 57, 56), (11, 12, 44, 43), (25, 26, 58, 57), (12, 13, 45, 44), (26, 27, 59, 58), (13, 14, 46, 45), (0, 1, 33, 32), (27, 28, 60, 59), (14, 15, 47, 46), (1, 2, 34, 33), (28, 29, 61, 60), (15, 16, 48, 47), (2, 3, 35, 34), (29, 30, 62, 61), (16, 17, 49, 48)])
me_circle.polygons.foreach_set('use_smooth', [True] * 32)
_uv = me_circle.uv_layers.new(name='UVMap')
_uv.uv.foreach_set('vector', [0.906, 0.0, 0.9373, 0.0, 0.9327, 1.0, 0.8993, 1.0, 0.7499, 0.0, 0.7811, 0.0, 0.7694, 1.0, 0.738, 1.0, 0.3434, 0.0, 0.3747, 0.0, 0.3808, 1.0, 0.3511, 1.0, 0.9373, 0.0, 0.9686, 0.0, 0.9663, 1.0, 0.9327, 1.0, 0.7811, 0.0, 0.8122, 0.0, 0.8012, 1.0, 0.7694, 1.0, 0.3747, 0.0, 0.406, 0.0, 0.4104, 1.0, 0.3808, 1.0, 0.9686, 0.0, 1.0, 0.0, 1.0, 1.0, 0.9663, 1.0, 0.406, 0.0, 0.4373, 0.0, 0.4398, 1.0, 0.4104, 1.0, 0.0, 0.0, 0.03135, 0.0, 0.03366, 1.0, -2.98e-08, 1.0, 0.4373, 0.0, 0.4686, 0.0, 0.4692, 1.0, 0.4398, 1.0, 0.03135, 0.0, 0.06268, 0.0, 0.06715, 1.0, 0.03366, 1.0, 0.4686, 0.0, 0.5, 0.0, 0.4985, 1.0, 0.4692, 1.0, 0.06268, 0.0, 0.09398, 0.0, 0.1004, 1.0, 0.06715, 1.0, 0.5, 0.0, 0.5314, 0.0, 0.5278, 1.0, 0.4985, 1.0, 0.09398, 0.0, 0.1252, 0.0, 0.1332, 1.0, 0.1004, 1.0, 0.5314, 0.0, 0.5627, 0.0, 0.5572, 1.0, 0.5278, 1.0, 0.1252, 0.0, 0.1565, 0.0, 0.1656, 1.0, 0.1332, 1.0, 0.5627, 0.0, 0.594, 0.0, 0.5867, 1.0, 0.5572, 1.0, 0.1565, 0.0, 0.1876, 0.0, 0.1975, 1.0, 0.1656, 1.0, 0.594, 0.0, 0.6252, 0.0, 0.6164, 1.0, 0.5867, 1.0, 0.1876, 0.0, 0.2188, 0.0, 0.229, 1.0, 0.1975, 1.0, 0.6252, 0.0, 0.6565, 0.0, 0.6463, 1.0, 0.6164, 1.0, 0.2188, 0.0, 0.2499, 0.0, 0.2601, 1.0, 0.229, 1.0, 0.8122, 0.0, 0.8434, 0.0, 0.8335, 1.0, 0.8012, 1.0, 0.6565, 0.0, 0.6876, 0.0, 0.6766, 1.0, 0.6463, 1.0, 0.2499, 0.0, 0.2811, 0.0, 0.2907, 1.0, 0.2601, 1.0, 0.8434, 0.0, 0.8747, 0.0, 0.8662, 1.0, 0.8335, 1.0, 0.6876, 0.0, 0.7188, 0.0, 0.7071, 1.0, 0.6766, 1.0, 0.2811, 0.0, 0.3122, 0.0, 0.321, 1.0, 0.2907, 1.0, 0.8747, 0.0, 0.906, 0.0, 0.8993, 1.0, 0.8662, 1.0, 0.7188, 0.0, 0.7499, 0.0, 0.738, 1.0, 0.7071, 1.0, 0.3122, 0.0, 0.3434, 0.0, 0.3511, 1.0, 0.321, 1.0])
me_circle.update()
me_circle_001 = bpy.data.meshes.new('Circle.001')
me_circle_001.from_pydata([(0.0, 0.4267, 0.5432), (-0.08325, 0.4185, 0.5432), (-0.1633, 0.3942, 0.5432), (-0.2371, 0.3548, 0.5432), (-0.3017, 0.3017, 0.5432), (-0.3548, 0.2371, 0.5432), (-0.3942, 0.1633, 0.5432), (-0.4185, 0.08325, 0.5432), (-0.4267, 0.0, 0.5432), (-0.4185, -0.08325, 0.5432), (-0.3942, -0.1633, 0.5432), (-0.3548, -0.2371, 0.5432), (-0.3017, -0.3017, 0.5432), (-0.2371, -0.3548, 0.5432), (-0.1633, -0.3942, 0.5432), (-0.08325, -0.4185, 0.5432), (0.0, -0.4267, 0.5432), (0.08325, -0.4185, 0.5432), (0.1633, -0.3942, 0.5432), (0.2371, -0.3548, 0.5432), (0.3017, -0.3017, 0.5432), (0.3548, -0.2371, 0.5432), (0.3942, -0.1633, 0.5432), (0.4185, -0.08325, 0.5432), (0.4267, 0.0, 0.5432), (0.4185, 0.08325, 0.5432), (0.3942, 0.1633, 0.5432), (0.3548, 0.2371, 0.5432), (0.3017, 0.3017, 0.5432), (0.2371, 0.3548, 0.5432), (0.1633, 0.3942, 0.5432), (0.08325, 0.4185, 0.5432), (-1.211e-08, 1.49e-08, 1.889e-05), (0.1179, -0.1765, 0.5432), (0.2169, -0.2672, 0.5432), (-0.2788, 0.1863, 0.5432), (-0.1765, 0.1179, 0.5432), (0.1765, -0.1179, 0.5432), (0.2788, -0.1863, 0.5432), (-0.2169, 0.2672, 0.5432), (-0.1179, 0.1765, 0.5432), (0.2082, -0.04142, 0.5432), (0.3299, -0.09816, 0.5432), (-0.1476, 0.3367, 0.5432), (-0.04142, 0.2082, 0.5432), (0.04142, 0.2082, 0.5432), (0.1179, 0.1765, 0.5432), (0.1765, 0.1179, 0.5432), (0.2082, 0.04142, 0.5432), (0.3675, -0.007484, 0.5432), (-0.07407, 0.3909, 0.5432), (0.01737, 0.3716, 0.5432), (0.1075, 0.3371, 0.5432), (0.1929, 0.2888, 0.5432), (0.2703, 0.2284, 0.5432), (0.3367, 0.1583, 0.5432), (0.3895, 0.08115, 0.5432), (-0.2082, 0.04142, 0.5432), (-0.3299, 0.09816, 0.5432), (0.1476, -0.3367, 0.5432), (0.04142, -0.2082, 0.5432), (-0.04142, -0.2082, 0.5432), (-0.1179, -0.1765, 0.5432), (-0.1765, -0.1179, 0.5432), (-0.2082, -0.04142, 0.5432), (-0.3675, 0.007484, 0.5432), (0.07407, -0.3909, 0.5432), (-0.01737, -0.3716, 0.5432), (-0.1075, -0.3371, 0.5432), (-0.1929, -0.2888, 0.5432), (-0.2703, -0.2284, 0.5432), (-0.3367, -0.1583, 0.5432), (-0.3895, -0.08115, 0.5432), (0.09693, 0.1451, 1.899), (0.03404, 0.1711, 1.899), (-0.09693, -0.1451, 1.899), (-0.04611, -0.06901, 1.899), (-0.03404, -0.1711, 1.899), (0.0, -1.954e-08, 1.899), (0.01787, -0.1095, 1.899), (0.04611, 0.06901, 1.899), (0.06418, -0.04288, 1.899), (0.108, 0.0254, 1.899), (0.1451, 0.09693, 1.899), (0.03404, -0.1711, 1.899), (0.09693, -0.1451, 1.899), (0.1451, -0.09693, 1.899), (0.1711, -0.03404, 1.899), (0.1711, 0.03404, 1.899), (-0.01787, 0.1095, 1.899), (-0.06418, 0.04288, 1.899), (-0.108, -0.0254, 1.899), (-0.1451, -0.09693, 1.899), (-0.03404, 0.1711, 1.899), (-0.09693, 0.1451, 1.899), (-0.1451, 0.09693, 1.899), (-0.1711, 0.03404, 1.899), (-0.1711, -0.03404, 1.899)], [], [(14, 32, 15), (1, 32, 2), (28, 32, 29), (15, 32, 16), (2, 32, 3), (29, 32, 30), (16, 32, 17), (3, 32, 4), (30, 32, 31), (17, 32, 18), (4, 32, 5), (31, 32, 0), (18, 32, 19), (5, 32, 6), (19, 32, 20), (6, 32, 7), (20, 32, 21), (7, 32, 8), (21, 32, 22), (8, 32, 9), (22, 32, 23), (9, 32, 10), (23, 32, 24), (10, 32, 11), (24, 32, 25), (11, 32, 12), (25, 32, 26), (12, 32, 13), (26, 32, 27), (13, 32, 14), (0, 32, 1), (27, 32, 28), (25, 26, 56, 24), (24, 56, 49, 23), (23, 49, 42, 22), (22, 42, 38, 21), (21, 38, 34, 20), (20, 34, 59, 19), (19, 59, 66, 18), (18, 66, 16, 17), (26, 27, 55, 56), (56, 55, 48, 49), (49, 48, 41, 42), (42, 41, 37, 38), (38, 37, 33, 34), (34, 33, 60, 59), (59, 60, 67, 66), (66, 67, 15, 16), (27, 28, 54, 55), (55, 54, 47, 48), (40, 94, 93, 44), (37, 86, 85, 33), (47, 83, 88, 48), (46, 73, 83, 47), (60, 61, 68, 67), (67, 68, 14, 15), (28, 29, 53, 54), (54, 53, 46, 47), (45, 74, 73, 46), (60, 84, 77, 61), (61, 77, 75, 62), (64, 97, 96, 57), (61, 62, 69, 68), (68, 69, 13, 14), (29, 30, 52, 53), (53, 52, 45, 46), (33, 85, 84, 60), (63, 92, 97, 64), (62, 75, 92, 63), (44, 93, 74, 45), (62, 63, 70, 69), (69, 70, 12, 13), (30, 31, 51, 52), (52, 51, 44, 45), (48, 88, 87, 41), (57, 96, 95, 36), (41, 87, 86, 37), (36, 95, 94, 40), (63, 64, 71, 70), (70, 71, 11, 12), (31, 0, 50, 51), (51, 50, 43, 44), (44, 43, 39, 40), (40, 39, 35, 36), (36, 35, 58, 57), (57, 58, 65, 64), (64, 65, 72, 71), (71, 72, 10, 11), (0, 1, 2, 50), (50, 2, 3, 43), (43, 3, 4, 39), (39, 4, 5, 35), (35, 5, 6, 58), (58, 6, 7, 65), (65, 7, 8, 72), (72, 8, 9, 10), (88, 83, 82, 87), (87, 82, 81, 86), (86, 81, 79, 85), (85, 79, 77, 84), (83, 73, 80, 82), (82, 80, 78, 81), (81, 78, 76, 79), (79, 76, 75, 77), (73, 74, 89, 80), (80, 89, 90, 78), (78, 90, 91, 76), (76, 91, 92, 75), (74, 93, 94, 89), (89, 94, 95, 90), (90, 95, 96, 91), (91, 96, 97, 92)])
me_circle_001.polygons.foreach_set('use_smooth', [True] * 112)
_k = set([(0, 1), (0, 31), (1, 2), (2, 3), (3, 4), (4, 5), (5, 6), (6, 7), (7, 8), (8, 9), (9, 10), (10, 11), (11, 12), (12, 13), (13, 14), (14, 15), (15, 16), (16, 17), (17, 18), (18, 19), (19, 20), (20, 21), (21, 22), (22, 23), (23, 24), (24, 25), (25, 26), (26, 27), (27, 28), (28, 29), (29, 30), (30, 31), (33, 37), (33, 60), (36, 40), (36, 57), (37, 41), (40, 44), (41, 48), (44, 45), (45, 46), (46, 47), (47, 48), (57, 64), (60, 61), (61, 62), (62, 63), (63, 64), (73, 74), (73, 83), (74, 93), (75, 77), (75, 92), (77, 84), (83, 88), (84, 85), (85, 86), (86, 87), (87, 88), (92, 97), (93, 94), (94, 95), (95, 96), (96, 97)])
me_circle_001.attributes.new('sharp_edge', 'BOOLEAN', 'EDGE').data.foreach_set('value', [ (min(e.vertices), max(e.vertices)) in _k for e in me_circle_001.edges])
_uv = me_circle_001.uv_layers.new(name='UVMap')
_uv.uv.foreach_set('vector', [0.6913, 0.286, 0.5, 0.0, 0.5975, 0.286, 0.5975, 0.286, 0.5, 0.0, 0.6913, 0.286, 0.1464, 0.286, 0.5, 0.0, 0.2222, 0.286, 0.5975, 0.286, 0.5, 0.0, 0.5, 0.286, 0.6913, 0.286, 0.5, 0.0, 0.7778, 0.286, 0.2222, 0.286, 0.5, 0.0, 0.3087, 0.286, 0.5, 0.286, 0.5, 0.0, 0.4025, 0.286, 0.7778, 0.286, 0.5, 0.0, 0.8536, 0.286, 0.3087, 0.286, 0.5, 0.0, 0.4025, 0.286, 0.4025, 0.286, 0.5, 0.0, 0.3087, 0.286, 0.8536, 0.286, 0.5, 0.0, 0.9157, 0.286, 0.4025, 0.286, 0.5, 0.0, 0.5, 0.286, 0.3087, 0.286, 0.5, 0.0, 0.2222, 0.286, 0.9157, 0.286, 0.5, 0.0, 0.9619, 0.286, 0.2222, 0.286, 0.5, 0.0, 0.1464, 0.286, 0.9619, 0.286, 0.5, 0.0, 0.9904, 0.286, 0.1464, 0.286, 0.5, 0.0, 0.08427, 0.286, 0.9904, 0.286, 0.5, 0.0, 1.0, 0.286, 0.08427, 0.286, 0.5, 0.0, 0.03806, 0.286, 1.0, 0.286, 0.5, 0.0, 0.9904, 0.286, 0.03806, 0.286, 0.5, 0.0, 0.009607, 0.286, 0.9904, 0.286, 0.5, 0.0, 0.9619, 0.286, 0.009607, 0.286, 0.5, 0.0, 0.0, 0.286, 0.9619, 0.286, 0.5, 0.0, 0.9157, 0.286, 0.0, 0.286, 0.5, 0.0, 0.009607, 0.286, 0.9157, 0.286, 0.5, 0.0, 0.8536, 0.286, 0.009607, 0.286, 0.5, 0.0, 0.03806, 0.286, 0.8536, 0.286, 0.5, 0.0, 0.7778, 0.286, 0.03806, 0.286, 0.5, 0.0, 0.08427, 0.286, 0.7778, 0.286, 0.5, 0.0, 0.6913, 0.286, 0.5, 0.286, 0.5, 0.0, 0.5975, 0.286, 0.08427, 0.286, 0.5, 0.0, 0.1464, 0.286, 0.009607, 0.286, 0.03806, 0.286, 0.04361, 0.286, 0.0, 0.286, 0.0, 0.286, 0.04361, 0.286, 0.06935, 0.286, 0.009607, 0.286, 0.009607, 0.286, 0.06935, 0.286, 0.1135, 0.286, 0.03806, 0.286, 0.03806, 0.286, 0.1135, 0.286, 0.1734, 0.286, 0.08427, 0.286, 0.08427, 0.286, 0.1734, 0.286, 0.2458, 0.286, 0.1464, 0.286, 0.1464, 0.286, 0.2458, 0.286, 0.3271, 0.286, 0.2222, 0.286, 0.2222, 0.286, 0.3271, 0.286, 0.4132, 0.286, 0.3087, 0.286, 0.3087, 0.286, 0.4132, 0.286, 0.5, 0.286, 0.4025, 0.286, 0.03806, 0.286, 0.08427, 0.286, 0.1055, 0.286, 0.04361, 0.286, 0.04361, 0.286, 0.1055, 0.286, 0.256, 0.286, 0.06935, 0.286, 0.06935, 0.286, 0.256, 0.286, 0.256, 0.286, 0.1135, 0.286, 0.1135, 0.286, 0.256, 0.286, 0.2932, 0.286, 0.1734, 0.286, 0.1734, 0.286, 0.2932, 0.286, 0.3618, 0.286, 0.2458, 0.286, 0.2458, 0.286, 0.3618, 0.286, 0.4515, 0.286, 0.3271, 0.286, 0.3271, 0.286, 0.4515, 0.286, 0.5204, 0.286, 0.4132, 0.286, 0.4132, 0.286, 0.5204, 0.286, 0.5975, 0.286, 0.5, 0.286, 0.08427, 0.286, 0.1464, 0.286, 0.1833, 0.286, 0.1055, 0.286, 0.1055, 0.286, 0.1833, 0.286, 0.2932, 0.286, 0.256, 0.286, 0.6382, 0.286, 0.6136, 1.0, 0.5399, 1.0, 0.5485, 0.286, 0.2932, 0.286, 0.33, 1.0, 0.3864, 1.0, 0.3618, 0.286, 0.2932, 0.286, 0.33, 1.0, 0.2995, 1.0, 0.256, 0.286, 0.3618, 0.286, 0.3864, 1.0, 0.33, 1.0, 0.2932, 0.286, 0.4515, 0.286, 0.5485, 0.286, 0.626, 0.286, 0.5204, 0.286, 0.5204, 0.286, 0.626, 0.286, 0.6913, 0.286, 0.5975, 0.286, 0.1464, 0.286, 0.2222, 0.286, 0.2739, 0.286, 0.1833, 0.286, 0.1833, 0.286, 0.2739, 0.286, 0.3618, 0.286, 0.2932, 0.286, 0.4515, 0.286, 0.4601, 1.0, 0.3864, 1.0, 0.3618, 0.286, 0.4515, 0.286, 0.4601, 1.0, 0.5399, 1.0, 0.5485, 0.286, 0.5485, 0.286, 0.5399, 1.0, 0.6136, 1.0, 0.6382, 0.286, 0.744, 0.286, 0.7005, 1.0, 0.7005, 1.0, 0.744, 0.286, 0.5485, 0.286, 0.6382, 0.286, 0.7261, 0.286, 0.626, 0.286, 0.626, 0.286, 0.7261, 0.286, 0.7778, 0.286, 0.6913, 0.286, 0.2222, 0.286, 0.3087, 0.286, 0.374, 0.286, 0.2739, 0.286, 0.2739, 0.286, 0.374, 0.286, 0.4515, 0.286, 0.3618, 0.286, 0.3618, 0.286, 0.3864, 1.0, 0.4601, 1.0, 0.4515, 0.286, 0.7068, 0.286, 0.67, 1.0, 0.7005, 1.0, 0.744, 0.286, 0.6382, 0.286, 0.6136, 1.0, 0.67, 1.0, 0.7068, 0.286, 0.5485, 0.286, 0.5399, 1.0, 0.4601, 1.0, 0.4515, 0.286, 0.6382, 0.286, 0.7068, 0.286, 0.8167, 0.286, 0.7261, 0.286, 0.7261, 0.286, 0.8167, 0.286, 0.8536, 0.286, 0.7778, 0.286, 0.3087, 0.286, 0.4025, 0.286, 0.4796, 0.286, 0.374, 0.286, 0.374, 0.286, 0.4796, 0.286, 0.5485, 0.286, 0.4515, 0.286, 0.256, 0.286, 0.2995, 1.0, 0.2995, 1.0, 0.256, 0.286, 0.744, 0.286, 0.7005, 1.0, 0.67, 1.0, 0.7068, 0.286, 0.256, 0.286, 0.2995, 1.0, 0.33, 1.0, 0.2932, 0.286, 0.7068, 0.286, 0.67, 1.0, 0.6136, 1.0, 0.6382, 0.286, 0.7068, 0.286, 0.744, 0.286, 0.8945, 0.286, 0.8167, 0.286, 0.8167, 0.286, 0.8945, 0.286, 0.9157, 0.286, 0.8536, 0.286, 0.4025, 0.286, 0.5, 0.286, 0.5868, 0.286, 0.4796, 0.286, 0.4796, 0.286, 0.5868, 0.286, 0.6729, 0.286, 0.5485, 0.286, 0.5485, 0.286, 0.6729, 0.286, 0.7542, 0.286, 0.6382, 0.286, 0.6382, 0.286, 0.7542, 0.286, 0.8266, 0.286, 0.7068, 0.286, 0.7068, 0.286, 0.8266, 0.286, 0.8865, 0.286, 0.744, 0.286, 0.744, 0.286, 0.8865, 0.286, 0.9306, 0.286, 0.744, 0.286, 0.744, 0.286, 0.9306, 0.286, 0.9564, 0.286, 0.8945, 0.286, 0.8945, 0.286, 0.9564, 0.286, 0.9619, 0.286, 0.9157, 0.286, 0.5, 0.286, 0.5975, 0.286, 0.6913, 0.286, 0.5868, 0.286, 0.5868, 0.286, 0.6913, 0.286, 0.7778, 0.286, 0.6729, 0.286, 0.6729, 0.286, 0.7778, 0.286, 0.8536, 0.286, 0.7542, 0.286, 0.7542, 0.286, 0.8536, 0.286, 0.9157, 0.286, 0.8266, 0.286, 0.8266, 0.286, 0.9157, 0.286, 0.9619, 0.286, 0.8865, 0.286, 0.8865, 0.286, 0.9619, 0.286, 0.9904, 0.286, 0.9306, 0.286, 0.9306, 0.286, 0.9904, 0.286, 1.0, 0.286, 0.9564, 0.286, 0.9564, 0.286, 1.0, 0.286, 0.9904, 0.286, 0.9619, 0.286, 0.2995, 1.0, 0.33, 1.0, 0.3734, 1.0, 0.2995, 1.0, 0.2995, 1.0, 0.3734, 1.0, 0.4248, 1.0, 0.33, 1.0, 0.33, 1.0, 0.4248, 1.0, 0.4791, 1.0, 0.3864, 1.0, 0.3864, 1.0, 0.4791, 1.0, 0.5399, 1.0, 0.4601, 1.0, 0.33, 1.0, 0.3864, 1.0, 0.446, 1.0, 0.3734, 1.0, 0.3734, 1.0, 0.446, 1.0, 0.5, 1.0, 0.4248, 1.0, 0.4248, 1.0, 0.5, 1.0, 0.554, 1.0, 0.4791, 1.0, 0.4791, 1.0, 0.554, 1.0, 0.6136, 1.0, 0.5399, 1.0, 0.3864, 1.0, 0.4601, 1.0, 0.5209, 1.0, 0.446, 1.0, 0.446, 1.0, 0.5209, 1.0, 0.5752, 1.0, 0.5, 1.0, 0.5, 1.0, 0.5752, 1.0, 0.6266, 1.0, 0.554, 1.0, 0.554, 1.0, 0.6266, 1.0, 0.67, 1.0, 0.6136, 1.0, 0.4601, 1.0, 0.5399, 1.0, 0.6136, 1.0, 0.5209, 1.0, 0.5209, 1.0, 0.6136, 1.0, 0.67, 1.0, 0.5752, 1.0, 0.5752, 1.0, 0.67, 1.0, 0.7005, 1.0, 0.6266, 1.0, 0.6266, 1.0, 0.7005, 1.0, 0.7005, 1.0, 0.67, 1.0])
me_circle_001.update()

# ---- objects
ob_selectionbox = bpy.data.objects.new('SelectionBox', me_plane)
ob_constellationbox = bpy.data.objects.new('ConstellationBox', me_plane_001)
ob_vortex = bpy.data.objects.new('Vortex', me_circle_002)
ob_rift = bpy.data.objects.new('Rift', me_plane_002)
ob_shiningedge = bpy.data.objects.new('ShiningEdge', me_circle)
ob_arrow = bpy.data.objects.new('Arrow', me_circle_001)

# ---- transforms, parenting, visibility, modifiers, constraints
ob_selectionbox.location = (0.0, 0.0, 0.0)
ob_constellationbox.location = (0.0, 0.0, 0.0)
ob_vortex.location = (0.0, 0.0, 0.0)
ob_rift.location = (0.0, 0.0, 0.0)
ob_shiningedge.location = (0.0, 0.0, 0.0)
ob_arrow.location = (0.0, 0.0, 0.0)

# ---- collection membership
col_collection.objects.link(ob_selectionbox)
col_collection.objects.link(ob_constellationbox)
col_collection.objects.link(ob_vortex)
col_collection.objects.link(ob_rift)
col_collection.objects.link(ob_shiningedge)
col_collection.objects.link(ob_arrow)

# ---- scene / render settings (as saved in the file)
scene.frame_start = 1; scene.frame_end = 250; scene.frame_set(0)
scene.render.engine = 'BLENDER_EEVEE_NEXT'
scene.render.bake_bias = 0.0
scene.render.bake_samples = 0
scene.cycles.sampling_pattern = 'TABULATED_SOBOL'
scene.eevee.use_volume_custom_range = False
bpy.context.view_layer.update()

# ---- added for rendering (the .blend has no active camera and no usable light): camera, sun
cam_auto = bpy.data.cameras.new('AutoCamera')
cam_auto.lens = 50.0
cam_auto.sensor_width = 36.0
cam_auto.clip_end = 1000.0
ob_auto_camera = bpy.data.objects.new('AutoCamera', cam_auto)
scene.collection.objects.link(ob_auto_camera)
ob_auto_camera.location = (4.26954, -5.12345, 4.72438)
ob_auto_camera.rotation_euler = (1.09748, -7.21219e-08, 0.694738)
scene.camera = ob_auto_camera
light_auto_sun = bpy.data.lights.new('AutoSun', 'SUN')
light_auto_sun.energy = 3.0
light_auto_sun.angle = 0.0523599
ob_auto_sun = bpy.data.objects.new('AutoSun', light_auto_sun)
scene.collection.objects.link(ob_auto_sun)
ob_auto_sun.rotation_euler = (0.872665, 0.174533, 0.523599)
bpy.context.view_layer.update()
